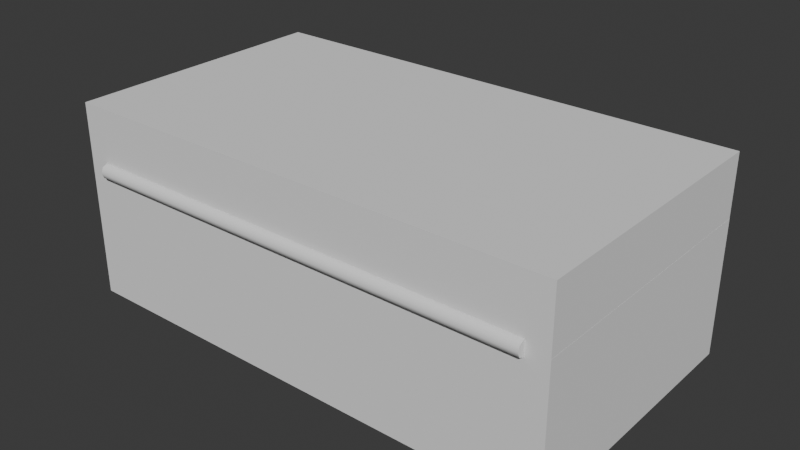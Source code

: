 # Source: Hotel-Espir_Suitcase.blend  (saved by Blender 4.2.66; exported with 4.5.12 LTS)
import bpy
from mathutils import Matrix  # noqa: F401  (used for matrix-valued properties, if any)

bpy.ops.wm.read_factory_settings(use_empty=True)
scene = bpy.context.scene
scene.name = 'Scene'

# ---- collections
col_collection = bpy.data.collections.new('Collection'); scene.collection.children.link(col_collection)

# ---- node groups
ng_smooth_by_angle = bpy.data.node_groups.new('Smooth by Angle', 'GeometryNodeTree')
_s = ng_smooth_by_angle.interface.new_socket(name='Mesh', in_out='OUTPUT', socket_type='NodeSocketGeometry')
_s = ng_smooth_by_angle.interface.new_socket(name='Mesh', in_out='INPUT', socket_type='NodeSocketGeometry')
_s = ng_smooth_by_angle.interface.new_socket(name='Angle', in_out='INPUT', socket_type='NodeSocketFloat')
_s.subtype = 'ANGLE'
_s.default_value = 0.5236
_s.min_value = 0.0
_s.max_value = 3.142
_s.description = 'Maximum face angle for smooth edges'
_s = ng_smooth_by_angle.interface.new_socket(name='Ignore Sharpness', in_out='INPUT', socket_type='NodeSocketBool')
_s.force_non_field = True
ng_smooth_by_angle.description = 'Set the sharpness of mesh edges based on the angle between the neighboring faces'
ng_smooth_by_angle.is_modifier = True
_N = ng_smooth_by_angle.nodes; _L = ng_smooth_by_angle.links
n0 = _N.new('GeometryNodeSetShadeSmooth'); n0.name = 'Set Shade Smooth'; n0.location = (120, -80)
n0.domain = 'EDGE'
n1 = _N.new('GeometryNodeSetShadeSmooth'); n1.name = 'Set Shade Smooth.001'; n1.location = (300, -80)
n2 = _N.new('NodeGroupOutput'); n2.name = 'Group Output'; n2.location = (480, -80)
n3 = _N.new('GeometryNodeInputMeshEdgeAngle'); n3.name = 'Edge Angle'; n3.location = (-440, -240)
n4 = _N.new('NodeGroupInput'); n4.name = 'Group Input'; n4.location = (-80, -80)
n5 = _N.new('GeometryNodeInputEdgeSmooth'); n5.name = 'Is Edge Smooth'; n5.location = (-260, -120)
n6 = _N.new('GeometryNodeInputShadeSmooth'); n6.name = 'Is Shade Smooth'; n6.location = (-440, -397)
n7 = _N.new('FunctionNodeCompare'); n7.name = 'Compare'; n7.location = (-260, -260)
n7.operation = 'LESS_EQUAL'
n7.inputs[6].default_value = (0.0, 0.0, 0.0, 0.0)
n7.inputs[7].default_value = (0.0, 0.0, 0.0, 0.0)
n8 = _N.new('FunctionNodeBooleanMath'); n8.name = 'Boolean Math.001'; n8.location = (-80, -260)
n9 = _N.new('NodeGroupInput'); n9.name = 'Group Input.001'; n9.location = (-440, -329)
n10 = _N.new('NodeGroupInput'); n10.name = 'Group Input.002'; n10.location = (-259, -189)
n11 = _N.new('FunctionNodeBooleanMath'); n11.name = 'Boolean Math'; n11.location = (-80, -149)
n11.operation = 'OR'
n12 = _N.new('FunctionNodeBooleanMath'); n12.name = 'Boolean Math.002'; n12.location = (-260, -380)
n12.operation = 'OR'
n13 = _N.new('NodeGroupInput'); n13.name = 'Group Input.003'; n13.location = (-440, -460)
_L.new(n3.outputs[0], n7.inputs[0])
_L.new(n1.outputs[0], n2.inputs[0])
_L.new(n9.outputs[1], n7.inputs[1])
_L.new(n7.outputs[0], n8.inputs[0])
_L.new(n4.outputs[0], n0.inputs[0])
_L.new(n0.outputs[0], n1.inputs[0])
_L.new(n8.outputs[0], n0.inputs[2])
_L.new(n10.outputs[2], n11.inputs[1])
_L.new(n5.outputs[0], n11.inputs[0])
_L.new(n11.outputs[0], n0.inputs[1])
_L.new(n13.outputs[2], n12.inputs[1])
_L.new(n6.outputs[0], n12.inputs[0])
_L.new(n12.outputs[0], n8.inputs[1])
n2.is_active_output = True

# ---- world
world_world = bpy.data.worlds.new('World'); scene.world = world_world
world_world.use_nodes = True; world_world.node_tree.nodes.clear()
_N = world_world.node_tree.nodes; _L = world_world.node_tree.links
n0 = _N.new('ShaderNodeOutputWorld'); n0.name = 'World Output'; n0.location = (300, 300)
n1 = _N.new('ShaderNodeBackground'); n1.name = 'Background'; n1.location = (10, 300)
n1.inputs[0].default_value = (0.05088, 0.05088, 0.05088, 1.0)
_L.new(n1.outputs[0], n0.inputs[0])
n0.is_active_output = True
world_world.color = (0.05088, 0.05088, 0.05088)
world_world.sun_shadow_jitter_overblur = 0.0

# ---- meshes
me_cube_001 = bpy.data.meshes.new('Cube.001')
me_cube_001.from_pydata([(-0.3287, -0.1789, 2.914e-08), (-0.3287, 0.1789, -2.914e-08), (0.3287, -0.1789, 2.914e-08), (0.3287, 0.1789, -2.914e-08), (-0.3, -0.15, 0.02887), (-0.3, 0.15, 0.02887), (0.3, -0.15, 0.02887), (0.3, 0.15, 0.02887), (-0.3287, -0.1789, 0.1772), (-0.3287, 0.1789, 0.1772), (0.3287, 0.1789, 0.1772), (0.3287, -0.1789, 0.1772), (-0.3, -0.15, 0.1779), (-0.3, 0.15, 0.1779), (0.3, 0.15, 0.1779), (0.3, -0.15, 0.1779), (0.0381, 0.1779, 0.1135), (0.0381, 0.1779, 0.1643), (-0.0381, 0.1779, 0.1135), (-0.0381, 0.1779, 0.1643), (-0.0381, 0.1999, 0.1135), (0.0381, 0.1999, 0.1135), (0.0381, 0.1849, 0.1643), (-0.0381, 0.1849, 0.1643), (-0.3, -0.1689, 0.1772), (0.3, -0.1689, 0.1772), (-0.3, -0.1718, 0.1702), (0.3, -0.1718, 0.1702), (-0.3, -0.1789, 0.1672), (0.3, -0.1789, 0.1672), (-0.3, -0.1859, 0.1702), (0.3, -0.1859, 0.1702), (-0.3, -0.1889, 0.1772), (0.3, -0.1889, 0.1772), (-0.3, -0.1859, 0.1843), (0.3, -0.1859, 0.1843), (-0.3, -0.1789, 0.1872), (0.3, -0.1789, 0.1872), (-0.3, -0.1718, 0.1843), (0.3, -0.1718, 0.1843)], [], [(1, 3, 2, 0), (5, 4, 6, 7), (2, 11, 8, 0), (3, 10, 11, 2), (1, 9, 10, 3), (0, 8, 9, 1), (6, 4, 12, 15), (7, 6, 15, 14), (5, 7, 14, 13), (4, 5, 13, 12), (12, 13, 9, 8), (13, 14, 10, 9), (14, 15, 11, 10), (15, 12, 8, 11), (21, 20, 23, 22), (17, 22, 23, 19), (18, 20, 21, 16), (19, 23, 20, 18), (16, 21, 22, 17), (24, 25, 27, 26), (26, 27, 29, 28), (28, 29, 31, 30), (30, 31, 33, 32), (32, 33, 35, 34), (34, 35, 37, 36), (27, 25, 39, 37, 35, 33, 31, 29), (36, 37, 39, 38), (38, 39, 25, 24), (24, 26, 28, 30, 32, 34, 36, 38), (17, 19, 18, 16)])
me_cube_001.polygons.foreach_set('use_smooth', [True] * 30)
_uv = me_cube_001.uv_layers.new(name='UVMap')
_uv.uv.foreach_set('vector', [0.125, 0.5, 0.375, 0.5, 0.375, 0.75, 0.125, 0.75, 0.125, 0.5, 0.125, 0.75, 0.375, 0.75, 0.375, 0.5, 0.375, 0.75, 0.5688, 0.75, 0.5688, 1.0, 0.375, 1.0, 0.375, 0.5, 0.5688, 0.5, 0.5688, 0.75, 0.375, 0.75, 0.375, 0.25, 0.5688, 0.25, 0.5688, 0.5, 0.375, 0.5, 0.375, 0.0, 0.5688, 0.0, 0.5688, 0.25, 0.375, 0.25, 0.375, 0.75, 0.375, 1.0, 0.5825, 1.0, 0.5825, 0.75, 0.375, 0.5, 0.375, 0.75, 0.5825, 0.75, 0.5825, 0.5, 0.375, 0.25, 0.375, 0.5, 0.5825, 0.5, 0.5825, 0.25, 0.375, 0.0, 0.375, 0.25, 0.5825, 0.25, 0.5825, 0.0, 0.5825, 0.0, 0.5825, 0.25, 0.5688, 0.25, 0.5688, 0.0, 0.5825, 0.25, 0.5825, 0.5, 0.5688, 0.5, 0.5688, 0.25, 0.5825, 0.5, 0.5825, 0.75, 0.5688, 0.75, 0.5688, 0.5, 0.5825, 0.75, 0.5825, 1.0, 0.5688, 1.0, 0.5688, 0.75, 0.0, 0.0, 0.0, 1.0, 1.0, 1.0, 1.0, 0.0, 1.0, 0.0, 1.0, 0.0, 1.0, 1.0, 1.0, 1.0, 0.0, 1.0, 0.0, 1.0, 0.0, 0.0, 0.0, 0.0, 1.0, 1.0, 1.0, 1.0, 0.0, 1.0, 0.0, 1.0, 0.0, 0.0, 0.0, 0.0, 1.0, 0.0, 1.0, 0.0, 1.0, 0.5, 1.0, 1.0, 0.875, 1.0, 0.875, 0.5, 0.875, 0.5, 0.875, 1.0, 0.75, 1.0, 0.75, 0.5, 0.75, 0.5, 0.75, 1.0, 0.625, 1.0, 0.625, 0.5, 0.625, 0.5, 0.625, 1.0, 0.5, 1.0, 0.5, 0.5, 0.5, 0.5, 0.5, 1.0, 0.375, 1.0, 0.375, 0.5, 0.375, 0.5, 0.375, 1.0, 0.25, 1.0, 0.25, 0.5, 0.4197, 0.4197, 0.25, 0.49, 0.08029, 0.4197, 0.01, 0.25, 0.08029, 0.08029, 0.25, 0.01, 0.4197, 0.08029, 0.49, 0.25, 0.25, 0.5, 0.25, 1.0, 0.125, 1.0, 0.125, 0.5, 0.125, 0.5, 0.125, 1.0, 0.0, 1.0, 0.0, 0.5, 0.75, 0.49, 0.9197, 0.4197, 0.99, 0.25, 0.9197, 0.08029, 0.75, 0.01, 0.5803, 0.08029, 0.51, 0.25, 0.5803, 0.4197, 1.0, 0.0, 1.0, 1.0, 0.0, 1.0, 0.0, 0.0])
me_cube_001.update()
me_cube_001.normals_split_custom_set([tuple(v) for v in zip(*[iter([-0.5774, 0.5774, -0.5774, 0.5774, 0.5774, -0.5774, 0.5774, -0.5774, -0.5774, -0.5774, -0.5774, -0.5774, 0.5774, -0.5774, 0.5774, 0.5774, 0.5774, 0.5774, -0.5774, 0.5774, 0.5774, -0.5774, -0.5774, 0.5774, 0.5774, -0.5774, -0.5774, 0.5794, -0.5794, 0.5732, -0.5794, -0.5794, 0.5732, -0.5774, -0.5774, -0.5774, 0.5774, 0.5774, -0.5774, 0.5794, 0.5794, 0.5732, 0.5794, -0.5794, 0.5732, 0.5774, -0.5774, -0.5774, -0.5774, 0.5774, -0.5774, -0.5794, 0.5794, 0.5732, 0.5794, 0.5794, 0.5732, 0.5774, 0.5774, -0.5774, -0.5774, -0.5774, -0.5774, -0.5794, -0.5794, 0.5732, -0.5794, 0.5794, 0.5732, -0.5774, 0.5774, -0.5774, -0.5774, 0.5774, 0.5774, 0.5774, 0.5774, 0.5774, 0.2935, 0.2936, 0.9098, -0.2935, 0.2936, 0.9098, -0.5774, -0.5774, 0.5774, -0.5774, 0.5774, 0.5774, -0.2935, 0.2936, 0.9098, -0.2935, -0.2936, 0.9098, 0.5774, -0.5774, 0.5774, -0.5774, -0.5774, 0.5774, -0.2935, -0.2936, 0.9098, 0.2935, -0.2936, 0.9098, 0.5774, 0.5774, 0.5774, 0.5774, -0.5774, 0.5774, 0.2935, -0.2936, 0.9098, 0.2935, 0.2936, 0.9098, 0.2935, 0.2936, 0.9098, 0.2935, -0.2936, 0.9098, -0.5794, 0.5794, 0.5732, -0.5794, -0.5794, 0.5732, 0.2935, -0.2936, 0.9098, -0.2935, -0.2936, 0.9098, 0.5794, 0.5794, 0.5732, -0.5794, 0.5794, 0.5732, -0.2935, -0.2936, 0.9098, -0.2935, 0.2936, 0.9098, 0.5794, -0.5794, 0.5732, 0.5794, 0.5794, 0.5732, -0.2935, 0.2936, 0.9098, 0.2935, 0.2936, 0.9098, -0.5794, -0.5794, 0.5732, 0.5794, -0.5794, 0.5732, 0.5637, 0.6616, -0.4945, -0.5637, 0.6616, -0.4945, -0.594, 0.4816, 0.6444, 0.594, 0.4816, 0.6444, 0.5774, -0.5774, 0.5774, 0.594, 0.4816, 0.6444, -0.594, 0.4816, 0.6444, -0.5774, -0.5774, 0.5774, -0.5774, -0.5774, -0.5774, -0.5637, 0.6616, -0.4945, 0.5637, 0.6616, -0.4945, 0.5774, -0.5774, -0.5774, -0.5774, -0.5774, 0.5774, -0.594, 0.4816, 0.6444, -0.5637, 0.6616, -0.4945, -0.5774, -0.5774, -0.5774, 0.5774, -0.5774, -0.5774, 0.5637, 0.6616, -0.4945, 0.594, 0.4816, 0.6444, 0.5774, -0.5774, 0.5774, -0.6303, 0.7764, -2.71e-07, 0.6303, 0.7764, -2.71e-07, 0.6303, 0.549, -0.549, -0.6303, 0.549, -0.549, -0.6303, 0.549, -0.549, 0.6303, 0.549, -0.549, 0.6303, -1.276e-07, -0.7764, -0.6303, 2.637e-07, -0.7764, -0.6303, 2.637e-07, -0.7764, 0.6303, -1.276e-07, -0.7764, 0.6303, -0.549, -0.549, -0.6303, -0.549, -0.549, -0.6303, -0.549, -0.549, 0.6303, -0.549, -0.549, 0.6303, -0.7764, -2.87e-07, -0.6303, -0.7764, -2.87e-07, -0.6303, -0.7764, -2.87e-07, 0.6303, -0.7764, -2.87e-07, 0.6303, -0.549, 0.549, -0.6303, -0.549, 0.549, -0.6303, -0.549, 0.549, 0.6303, -0.549, 0.549, 0.6303, -1.276e-07, 0.7764, -0.6303, 2.637e-07, 0.7764, 0.6303, 0.549, -0.549, 0.6303, 0.7764, -2.71e-07, 0.6303, 0.549, 0.549, 0.6303, -1.276e-07, 0.7764, 0.6303, -0.549, 0.549, 0.6303, -0.7764, -2.87e-07, 0.6303, -0.549, -0.549, 0.6303, -1.276e-07, -0.7764, -0.6303, 2.637e-07, 0.7764, 0.6303, -1.276e-07, 0.7764, 0.6303, 0.549, 0.549, -0.6303, 0.549, 0.549, -0.6303, 0.549, 0.549, 0.6303, 0.549, 0.549, 0.6303, 0.7764, -2.71e-07, -0.6303, 0.7764, -2.71e-07, -0.6303, 0.7764, -2.71e-07, -0.6303, 0.549, -0.549, -0.6303, 2.637e-07, -0.7764, -0.6303, -0.549, -0.549, -0.6303, -0.7764, -2.87e-07, -0.6303, -0.549, 0.549, -0.6303, 2.637e-07, 0.7764, -0.6303, 0.549, 0.549, 0.5774, -0.5774, 0.5774, -0.5774, -0.5774, 0.5774, -0.5774, -0.5774, -0.5774, 0.5774, -0.5774, -0.5774])] * 3)])
me_cube_002 = bpy.data.meshes.new('Cube.002')
me_cube_002.from_pydata([(-0.3286, 0.0, 0.08049), (-0.3286, 0.3577, 0.08049), (0.3286, 0.0, 0.08049), (0.3286, 0.3577, 0.08049), (-0.3, 0.02887, 0.05162), (-0.3, 0.3289, 0.05162), (0.3, 0.02887, 0.05162), (0.3, 0.3289, 0.05162), (-0.3286, 0.0, 1.907e-08), (-0.3286, 0.3577, 1.907e-08), (0.3286, 0.3577, 1.907e-08), (0.3286, 0.0, 1.907e-08), (-0.3, 0.02887, 0.0006229), (-0.3, 0.3289, 0.0006229), (0.3, 0.3289, 0.0006229), (0.3, 0.02887, 0.0006229), (-0.2427, 0.358, -0.01743), (-0.2173, 0.358, -0.01743), (-0.2427, 0.358, 0.02067), (-0.2173, 0.358, 0.02067), (-0.2427, 0.369, 0.02067), (-0.2427, 0.369, -0.01743), (-0.2173, 0.369, -0.01743), (-0.2173, 0.369, 0.02067), (0.2173, 0.358, -0.01743), (0.2427, 0.358, -0.01743), (0.2173, 0.358, 0.02067), (0.2427, 0.358, 0.02067), (0.2173, 0.369, 0.02067), (0.2173, 0.369, -0.01743), (0.2427, 0.369, -0.01743), (0.2427, 0.369, 0.02067)], [], [(8, 0, 1, 9), (9, 1, 3, 10), (10, 3, 2, 11), (11, 2, 0, 8), (3, 1, 0, 2), (12, 13, 5, 4), (13, 14, 7, 5), (14, 15, 6, 7), (15, 12, 4, 6), (7, 6, 4, 5), (15, 14, 10, 11), (14, 13, 9, 10), (13, 12, 8, 9), (12, 15, 11, 8), (21, 20, 23, 22), (17, 22, 23, 19), (18, 20, 21, 16), (19, 23, 20, 18), (16, 21, 22, 17), (29, 28, 31, 30), (25, 30, 31, 27), (26, 28, 29, 24), (27, 31, 28, 26), (24, 29, 30, 25), (25, 27, 26, 24), (17, 19, 18, 16)])
me_cube_002.polygons.foreach_set('use_smooth', [True] * 26)
_uv = me_cube_002.uv_layers.new(name='UVMap')
_uv.uv.foreach_set('vector', [0.5688, 0.0, 0.625, 0.0, 0.625, 0.25, 0.5688, 0.25, 0.5688, 0.25, 0.625, 0.25, 0.625, 0.5, 0.5688, 0.5, 0.5688, 0.5, 0.625, 0.5, 0.625, 0.75, 0.5688, 0.75, 0.5688, 0.75, 0.625, 0.75, 0.625, 1.0, 0.5688, 1.0, 0.625, 0.5, 0.875, 0.5, 0.875, 0.75, 0.625, 0.75, 0.5825, 0.0, 0.5825, 0.25, 0.625, 0.25, 0.625, 0.0, 0.5825, 0.25, 0.5825, 0.5, 0.625, 0.5, 0.625, 0.25, 0.5825, 0.5, 0.5825, 0.75, 0.625, 0.75, 0.625, 0.5, 0.5825, 0.75, 0.5825, 1.0, 0.625, 1.0, 0.625, 0.75, 0.625, 0.5, 0.625, 0.75, 0.875, 0.75, 0.875, 0.5, 0.5825, 0.75, 0.5825, 0.5, 0.5688, 0.5, 0.5688, 0.75, 0.5825, 0.5, 0.5825, 0.25, 0.5688, 0.25, 0.5688, 0.5, 0.5825, 0.25, 0.5825, 0.0, 0.5688, 0.0, 0.5688, 0.25, 0.5825, 1.0, 0.5825, 0.75, 0.5688, 0.75, 0.5688, 1.0, 0.0, 0.0, 0.0, 1.0, 1.0, 1.0, 1.0, 0.0, 1.0, 0.0, 1.0, 0.0, 1.0, 1.0, 1.0, 1.0, 0.0, 1.0, 0.0, 1.0, 0.0, 0.0, 0.0, 0.0, 1.0, 1.0, 1.0, 1.0, 0.0, 1.0, 0.0, 1.0, 0.0, 0.0, 0.0, 0.0, 1.0, 0.0, 1.0, 0.0, 0.0, 0.0, 0.0, 1.0, 1.0, 1.0, 1.0, 0.0, 1.0, 0.0, 1.0, 0.0, 1.0, 1.0, 1.0, 1.0, 0.0, 1.0, 0.0, 1.0, 0.0, 0.0, 0.0, 0.0, 1.0, 1.0, 1.0, 1.0, 0.0, 1.0, 0.0, 1.0, 0.0, 0.0, 0.0, 0.0, 1.0, 0.0, 1.0, 0.0, 1.0, 0.0, 1.0, 1.0, 0.0, 1.0, 0.0, 0.0, 1.0, 0.0, 1.0, 1.0, 0.0, 1.0, 0.0, 0.0])
me_cube_002.update()
me_cube_002.normals_split_custom_set([tuple(v) for v in zip(*[iter([-0.5753, -0.5752, -0.5815, -0.5774, -0.5774, 0.5774, -0.5774, 0.5774, 0.5774, -0.5753, 0.5752, -0.5815, -0.5753, 0.5752, -0.5815, -0.5774, 0.5774, 0.5774, 0.5774, 0.5774, 0.5774, 0.5753, 0.5752, -0.5815, 0.5753, 0.5752, -0.5815, 0.5774, 0.5774, 0.5774, 0.5774, -0.5774, 0.5774, 0.5753, -0.5752, -0.5815, 0.5753, -0.5752, -0.5815, 0.5774, -0.5774, 0.5774, -0.5774, -0.5774, 0.5774, -0.5753, -0.5752, -0.5815, 0.5774, 0.5774, 0.5774, -0.5774, 0.5774, 0.5774, -0.5774, -0.5774, 0.5774, 0.5774, -0.5774, 0.5774, 0.3096, 0.3095, -0.8991, 0.3096, -0.3095, -0.8991, 0.5774, -0.5774, -0.5774, 0.5774, 0.5774, -0.5774, 0.3096, -0.3095, -0.8991, -0.3096, -0.3095, -0.8991, -0.5774, -0.5774, -0.5774, 0.5774, -0.5774, -0.5774, -0.3096, -0.3095, -0.8991, -0.3096, 0.3095, -0.8991, -0.5774, 0.5774, -0.5774, -0.5774, -0.5774, -0.5774, -0.3096, 0.3095, -0.8991, 0.3096, 0.3095, -0.8991, 0.5774, 0.5774, -0.5774, -0.5774, 0.5774, -0.5774, -0.5774, -0.5774, -0.5774, -0.5774, 0.5774, -0.5774, 0.5774, 0.5774, -0.5774, 0.5774, -0.5774, -0.5774, -0.3096, 0.3095, -0.8991, -0.3096, -0.3095, -0.8991, 0.5753, 0.5752, -0.5815, 0.5753, -0.5752, -0.5815, -0.3096, -0.3095, -0.8991, 0.3096, -0.3095, -0.8991, -0.5753, 0.5752, -0.5815, 0.5753, 0.5752, -0.5815, 0.3096, -0.3095, -0.8991, 0.3096, 0.3095, -0.8991, -0.5753, -0.5752, -0.5815, -0.5753, 0.5752, -0.5815, 0.3096, 0.3095, -0.8991, -0.3096, 0.3095, -0.8991, 0.5753, -0.5752, -0.5815, -0.5753, -0.5752, -0.5815, -0.5774, 0.5774, -0.5774, -0.5774, 0.5774, 0.5774, 0.5774, 0.5774, 0.5774, 0.5774, 0.5774, -0.5774, 0.5774, -0.5774, -0.5774, 0.5774, 0.5774, -0.5774, 0.5774, 0.5774, 0.5774, 0.5774, -0.5774, 0.5774, -0.5774, -0.5774, 0.5774, -0.5774, 0.5774, 0.5774, -0.5774, 0.5774, -0.5774, -0.5774, -0.5774, -0.5774, 0.5774, -0.5774, 0.5774, 0.5774, 0.5774, 0.5774, -0.5774, 0.5774, 0.5774, -0.5774, -0.5774, 0.5774, -0.5774, -0.5774, -0.5774, -0.5774, 0.5774, -0.5774, 0.5774, 0.5774, -0.5774, 0.5774, -0.5774, -0.5774, -0.5774, 0.5774, -0.5774, -0.5774, 0.5774, 0.5774, 0.5774, 0.5774, 0.5774, 0.5774, 0.5774, -0.5774, 0.5774, -0.5774, -0.5774, 0.5774, 0.5774, -0.5774, 0.5774, 0.5774, 0.5774, 0.5774, -0.5774, 0.5774, -0.5774, -0.5774, 0.5774, -0.5774, 0.5774, 0.5774, -0.5774, 0.5774, -0.5774, -0.5774, -0.5774, -0.5774, 0.5774, -0.5774, 0.5774, 0.5774, 0.5774, 0.5774, -0.5774, 0.5774, 0.5774, -0.5774, -0.5774, 0.5774, -0.5774, -0.5774, -0.5774, -0.5774, 0.5774, -0.5774, 0.5774, 0.5774, -0.5774, 0.5774, -0.5774, -0.5774, 0.5774, -0.5774, -0.5774, 0.5774, -0.5774, 0.5774, -0.5774, -0.5774, 0.5774, -0.5774, -0.5774, -0.5774, 0.5774, -0.5774, -0.5774, 0.5774, -0.5774, 0.5774, -0.5774, -0.5774, 0.5774, -0.5774, -0.5774, -0.5774])] * 3)])
me_cylinder_003 = bpy.data.meshes.new('Cylinder.003')
me_cylinder_003.from_pydata([(-0.08489, 0.0127, -0.01212), (-0.08489, 0.0127, -0.04784), (-0.09387, 0.00898, -0.01212), (-0.09387, 0.00898, -0.04784), (-0.09759, 2.98e-08, -0.01212), (-0.09759, 2.98e-08, -0.04784), (-0.09387, -0.00898, -0.01212), (-0.09387, -0.00898, -0.04784), (-0.08489, -0.0127, -0.01212), (-0.08489, -0.0127, -0.04784), (-0.07591, -0.00898, -0.01212), (-0.07591, -0.00898, -0.04784), (-0.07219, 2.98e-08, -0.01212), (-0.07219, 2.98e-08, -0.04784), (-0.07591, 0.00898, -0.01212), (-0.07591, 0.00898, -0.04784), (-0.06489, 0.0127, -0.06821), (0.06511, 0.0127, -0.06821), (-0.06489, 0.00898, -0.07719), (0.06511, 0.00898, -0.07719), (-0.06489, 2.98e-08, -0.08091), (0.06511, 2.98e-08, -0.08091), (-0.06489, -0.00898, -0.07719), (0.06511, -0.00898, -0.07719), (-0.06489, -0.0127, -0.06821), (0.06511, -0.0127, -0.06821), (-0.06489, -0.00898, -0.05923), (0.06511, -0.00898, -0.05923), (-0.06489, 2.98e-08, -0.05551), (0.06511, 2.98e-08, -0.05551), (-0.06489, 0.00898, -0.05923), (0.06511, 0.00898, -0.05923), (0.08511, 0.0127, -0.01212), (0.08511, 0.0127, -0.04784), (0.07613, 0.00898, -0.01212), (0.07613, 0.00898, -0.04784), (0.07241, 2.98e-08, -0.01212), (0.07241, 2.98e-08, -0.04784), (0.07613, -0.00898, -0.01212), (0.07613, -0.00898, -0.04784), (0.08511, -0.0127, -0.01212), (0.08511, -0.0127, -0.04784), (0.09409, -0.00898, -0.01212), (0.09409, -0.00898, -0.04784), (0.09781, 2.98e-08, -0.01212), (0.09781, 2.98e-08, -0.04784), (0.09409, 0.00898, -0.01212), (0.09409, 0.00898, -0.04784), (-0.07739, 0.0127, -0.06152), (-0.0729, 0.00898, -0.05604), (-0.07104, 2.98e-08, -0.05277), (-0.0729, -0.00898, -0.05604), (-0.07739, -0.0127, -0.06152), (-0.08188, -0.00898, -0.067), (-0.08374, 2.98e-08, -0.06927), (-0.08188, 0.00898, -0.067), (0.07761, 0.0127, -0.06152), (0.07312, 0.00898, -0.05604), (0.07126, 2.98e-08, -0.05277), (0.07312, -0.00898, -0.05604), (0.07761, -0.0127, -0.06152), (0.0821, -0.00898, -0.067), (0.08396, 2.98e-08, -0.06927), (0.0821, 0.00898, -0.067), (0.07221, -0.0127, -0.0127), (0.07221, -0.0127, 0.0127), (0.07221, 0.0127, -0.0127), (0.07221, 0.0127, 0.0127), (0.09761, -0.0127, -0.0127), (0.09761, -0.0127, 0.0127), (0.09761, 0.0127, -0.0127), (0.09761, 0.0127, 0.0127), (-0.09761, -0.0127, -0.0127), (-0.09761, -0.0127, 0.0127), (-0.09761, 0.0127, -0.0127), (-0.09761, 0.0127, 0.0127), (-0.07221, -0.0127, -0.0127), (-0.07221, -0.0127, 0.0127), (-0.07221, 0.0127, -0.0127), (-0.07221, 0.0127, 0.0127)], [], [(0, 1, 3, 2), (2, 3, 5, 4), (4, 5, 7, 6), (6, 7, 9, 8), (8, 9, 11, 10), (10, 11, 13, 12), (20, 22, 53, 54), (12, 13, 15, 14), (14, 15, 1, 0), (0, 2, 4, 6, 8, 10, 12, 14), (16, 17, 19, 18), (18, 19, 21, 20), (20, 21, 23, 22), (22, 23, 25, 24), (24, 25, 27, 26), (26, 27, 29, 28), (45, 43, 61, 62), (28, 29, 31, 30), (30, 31, 17, 16), (18, 20, 54, 55), (32, 33, 35, 34), (34, 35, 37, 36), (36, 37, 39, 38), (38, 39, 41, 40), (40, 41, 43, 42), (42, 43, 45, 44), (47, 45, 62, 63), (44, 45, 47, 46), (46, 47, 33, 32), (22, 24, 52, 53), (24, 26, 51, 52), (26, 28, 50, 51), (28, 30, 49, 50), (30, 16, 48, 49), (16, 18, 55, 48), (49, 48, 1, 15), (50, 49, 15, 13), (51, 50, 13, 11), (52, 51, 11, 9), (53, 52, 9, 7), (54, 53, 7, 5), (55, 54, 5, 3), (48, 55, 3, 1), (43, 41, 60, 61), (41, 39, 59, 60), (39, 37, 58, 59), (37, 35, 57, 58), (35, 33, 56, 57), (33, 47, 63, 56), (57, 56, 17, 31), (58, 57, 31, 29), (59, 58, 29, 27), (60, 59, 27, 25), (61, 60, 25, 23), (62, 61, 23, 21), (63, 62, 21, 19), (56, 63, 19, 17), (40, 42, 44, 46, 32, 34, 36, 38), (64, 65, 67, 66), (66, 67, 71, 70), (70, 71, 69, 68), (68, 69, 65, 64), (66, 70, 68, 64), (71, 67, 65, 69), (72, 73, 75, 74), (74, 75, 79, 78), (78, 79, 77, 76), (76, 77, 73, 72), (74, 78, 76, 72), (79, 75, 73, 77)])
me_cylinder_003.polygons.foreach_set('use_smooth', [True] * 70)
_uv = me_cylinder_003.uv_layers.new(name='UVMap')
_uv.uv.foreach_set('vector', [1.0, 0.5, 1.0, 1.0, 0.875, 1.0, 0.875, 0.5, 0.875, 0.5, 0.875, 1.0, 0.75, 1.0, 0.75, 0.5, 0.75, 0.5, 0.75, 1.0, 0.625, 1.0, 0.625, 0.5, 0.625, 0.5, 0.625, 1.0, 0.5, 1.0, 0.5, 0.5, 0.5, 0.5, 0.5, 1.0, 0.375, 1.0, 0.375, 0.5, 0.375, 0.5, 0.375, 1.0, 0.25, 1.0, 0.25, 0.5, 0.75, 0.5, 0.625, 0.5, 0.625, 0.75, 0.75, 0.75, 0.25, 0.5, 0.25, 1.0, 0.125, 1.0, 0.125, 0.5, 0.125, 0.5, 0.125, 1.0, 0.0, 1.0, 0.0, 0.5, 0.75, 0.49, 0.9197, 0.4197, 0.99, 0.25, 0.9197, 0.08029, 0.75, 0.01, 0.5803, 0.08029, 0.51, 0.25, 0.5803, 0.4197, 1.0, 0.5, 1.0, 1.0, 0.875, 1.0, 0.875, 0.5, 0.875, 0.5, 0.875, 1.0, 0.75, 1.0, 0.75, 0.5, 0.75, 0.5, 0.75, 1.0, 0.625, 1.0, 0.625, 0.5, 0.625, 0.5, 0.625, 1.0, 0.5, 1.0, 0.5, 0.5, 0.5, 0.5, 0.5, 1.0, 0.375, 1.0, 0.375, 0.5, 0.375, 0.5, 0.375, 1.0, 0.25, 1.0, 0.25, 0.5, 0.25, 1.0, 0.375, 1.0, 0.5, 1.0, 0.5, 1.0, 0.25, 0.5, 0.25, 1.0, 0.125, 1.0, 0.125, 0.5, 0.125, 0.5, 0.125, 1.0, 0.0, 1.0, 0.0, 0.5, 0.875, 0.5, 0.75, 0.5, 0.75, 0.75, 0.875, 0.75, 1.0, 0.5, 1.0, 1.0, 0.875, 1.0, 0.875, 0.5, 0.875, 0.5, 0.875, 1.0, 0.75, 1.0, 0.75, 0.5, 0.75, 0.5, 0.75, 1.0, 0.625, 1.0, 0.625, 0.5, 0.625, 0.5, 0.625, 1.0, 0.5, 1.0, 0.5, 0.5, 0.5, 0.5, 0.5, 1.0, 0.375, 1.0, 0.375, 0.5, 0.375, 0.5, 0.375, 1.0, 0.25, 1.0, 0.25, 0.5, 0.125, 1.0, 0.25, 1.0, 0.5, 1.0, 0.5, 1.0, 0.25, 0.5, 0.25, 1.0, 0.125, 1.0, 0.125, 0.5, 0.125, 0.5, 0.125, 1.0, 0.0, 1.0, 0.0, 0.5, 0.625, 0.5, 0.5, 0.5, 0.5, 0.75, 0.625, 0.75, 0.5, 0.5, 0.375, 0.5, 0.375, 0.75, 0.5, 0.75, 0.375, 0.5, 0.25, 0.5, 0.25, 0.75, 0.375, 0.75, 0.25, 0.5, 0.125, 0.5, 0.125, 0.75, 0.25, 0.75, 0.125, 0.5, 0.0, 0.5, 0.0, 0.75, 0.125, 0.75, 1.0, 0.5, 0.875, 0.5, 0.875, 0.75, 1.0, 0.75, 0.125, 0.75, 0.0, 0.75, 0.0, 1.0, 0.125, 1.0, 0.25, 0.75, 0.125, 0.75, 0.125, 1.0, 0.25, 1.0, 0.375, 0.75, 0.25, 0.75, 0.25, 1.0, 0.375, 1.0, 0.5, 0.75, 0.375, 0.75, 0.375, 1.0, 0.5, 1.0, 0.625, 0.75, 0.5, 0.75, 0.5, 1.0, 0.625, 1.0, 0.75, 0.75, 0.625, 0.75, 0.625, 1.0, 0.75, 1.0, 0.875, 0.75, 0.75, 0.75, 0.75, 1.0, 0.875, 1.0, 1.0, 0.75, 0.875, 0.75, 0.875, 1.0, 1.0, 1.0, 0.375, 1.0, 0.5, 1.0, 0.5, 1.0, 0.5, 1.0, 0.5, 1.0, 0.625, 1.0, 0.5, 1.0, 0.5, 1.0, 0.625, 1.0, 0.75, 1.0, 0.5, 1.0, 0.5, 1.0, 0.75, 1.0, 0.875, 1.0, 0.5, 1.0, 0.5, 1.0, 0.875, 1.0, 1.0, 1.0, 0.5, 1.0, 0.5, 1.0, 0.0, 1.0, 0.125, 1.0, 0.5, 1.0, 0.5, 1.0, 0.5, 1.0, 0.5, 1.0, 0.0, 1.0, 0.125, 1.0, 0.5, 1.0, 0.5, 1.0, 0.125, 1.0, 0.25, 1.0, 0.5, 1.0, 0.5, 1.0, 0.25, 1.0, 0.375, 1.0, 0.5, 1.0, 0.5, 1.0, 0.375, 1.0, 0.5, 1.0, 0.5, 1.0, 0.5, 1.0, 0.5, 1.0, 0.625, 1.0, 0.5, 1.0, 0.5, 1.0, 0.625, 1.0, 0.75, 1.0, 0.5, 1.0, 0.5, 1.0, 0.75, 1.0, 0.875, 1.0, 0.5, 1.0, 0.5, 1.0, 0.875, 1.0, 1.0, 1.0, 0.0, 0.0, 0.0, 0.0, 0.0, 0.0, 0.0, 0.0, 0.0, 0.0, 0.0, 0.0, 0.0, 0.0, 0.0, 0.0, 0.375, 0.0, 0.625, 0.0, 0.625, 0.25, 0.375, 0.25, 0.375, 0.25, 0.625, 0.25, 0.625, 0.5, 0.375, 0.5, 0.375, 0.5, 0.625, 0.5, 0.625, 0.75, 0.375, 0.75, 0.375, 0.75, 0.625, 0.75, 0.625, 1.0, 0.375, 1.0, 0.125, 0.5, 0.375, 0.5, 0.375, 0.75, 0.125, 0.75, 0.625, 0.5, 0.875, 0.5, 0.875, 0.75, 0.625, 0.75, 0.375, 0.0, 0.625, 0.0, 0.625, 0.25, 0.375, 0.25, 0.375, 0.25, 0.625, 0.25, 0.625, 0.5, 0.375, 0.5, 0.375, 0.5, 0.625, 0.5, 0.625, 0.75, 0.375, 0.75, 0.375, 0.75, 0.625, 0.75, 0.625, 1.0, 0.375, 1.0, 0.125, 0.5, 0.375, 0.5, 0.375, 0.75, 0.125, 0.75, 0.625, 0.5, 0.875, 0.5, 0.875, 0.75, 0.625, 0.75])
me_cylinder_003.update()
me_cylinder_003.normals_split_custom_set([tuple(v) for v in zip(*[iter([4.783e-08, 0.7764, 0.6303, -0.06055, 0.9972, -0.04498, -0.7219, 0.6581, -0.2139, -0.549, 0.549, 0.6303, -0.549, 0.549, 0.6303, -0.7219, 0.6581, -0.2139, -0.9647, -1.018e-07, -0.2635, -0.7764, -1.929e-07, 0.6303, -0.7764, -1.929e-07, 0.6303, -0.9647, -1.018e-07, -0.2635, -0.7219, -0.6581, -0.2139, -0.549, -0.549, 0.6303, -0.549, -0.549, 0.6303, -0.7219, -0.6581, -0.2139, -0.06055, -0.9972, -0.04498, 2.323e-08, -0.7764, 0.6303, 2.323e-08, -0.7764, 0.6303, -0.06055, -0.9972, -0.04498, 0.6934, -0.7084, 0.1317, 0.549, -0.549, 0.6303, 0.549, -0.549, 0.6303, 0.6934, -0.7084, 0.1317, 0.9874, -7.001e-08, 0.1584, 0.7764, 9.408e-08, 0.6303, -0.2548, -1.802e-07, -0.967, -0.2054, -0.6616, -0.7212, -0.5414, -0.6339, -0.5522, -0.6973, -3.757e-08, -0.7168, 0.7764, 9.408e-08, 0.6303, 0.9874, -7.001e-08, 0.1584, 0.6934, 0.7084, 0.1317, 0.549, 0.549, 0.6303, 0.549, 0.549, 0.6303, 0.6934, 0.7084, 0.1317, -0.06055, 0.9972, -0.04498, 4.783e-08, 0.7764, 0.6303, 4.783e-08, 0.7764, 0.6303, -0.549, 0.549, 0.6303, -0.7764, -1.929e-07, 0.6303, -0.549, -0.549, 0.6303, 2.323e-08, -0.7764, 0.6303, 0.549, -0.549, 0.6303, 0.7764, 9.408e-08, 0.6303, 0.549, 0.549, 0.6303, -0.0411, 0.9974, -0.05938, 0.0411, 0.9974, -0.05938, 0.2054, 0.6616, -0.7212, -0.2054, 0.6616, -0.7212, -0.2054, 0.6616, -0.7212, 0.2054, 0.6616, -0.7212, 0.2548, -2.028e-07, -0.967, -0.2548, -1.802e-07, -0.967, -0.2548, -1.802e-07, -0.967, 0.2548, -2.028e-07, -0.967, 0.2054, -0.6616, -0.7212, -0.2054, -0.6616, -0.7212, -0.2054, -0.6616, -0.7212, 0.2054, -0.6616, -0.7212, 0.0411, -0.9974, -0.05938, -0.0411, -0.9974, -0.05938, -0.0411, -0.9974, -0.05938, 0.0411, -0.9974, -0.05938, -0.1478, -0.7203, 0.6777, 0.1478, -0.7203, 0.6777, 0.1478, -0.7203, 0.6777, -0.1478, -0.7203, 0.6777, -0.2065, -2.985e-07, 0.9784, 0.2065, -2.288e-07, 0.9784, 0.9647, -9.048e-08, -0.2635, 0.7219, -0.6581, -0.2139, 0.5414, -0.6339, -0.5522, 0.6973, -6.441e-08, -0.7168, 0.2065, -2.288e-07, 0.9784, -0.2065, -2.985e-07, 0.9784, -0.1478, 0.7203, 0.6777, 0.1478, 0.7203, 0.6777, 0.1478, 0.7203, 0.6777, -0.1478, 0.7203, 0.6777, 0.0411, 0.9974, -0.05938, -0.0411, 0.9974, -0.05938, -0.2054, 0.6616, -0.7212, -0.2548, -1.802e-07, -0.967, -0.6973, -3.757e-08, -0.7168, -0.5414, 0.6339, -0.5522, 3.986e-07, 0.7764, 0.6303, 0.06055, 0.9972, -0.04498, -0.6934, 0.7084, 0.1317, -0.549, 0.549, 0.6303, -0.549, 0.549, 0.6303, -0.6934, 0.7084, 0.1317, -0.9874, -1.1e-07, 0.1584, -0.7764, 3.227e-09, 0.6303, -0.7764, 3.227e-09, 0.6303, -0.9874, -1.1e-07, 0.1584, -0.6934, -0.7084, 0.1317, -0.549, -0.549, 0.6303, -0.549, -0.549, 0.6303, -0.6934, -0.7084, 0.1317, 0.06055, -0.9972, -0.04498, 5.542e-07, -0.7764, 0.6303, 5.542e-07, -0.7764, 0.6303, 0.06055, -0.9972, -0.04498, 0.7219, -0.6581, -0.2139, 0.549, -0.549, 0.6303, 0.549, -0.549, 0.6303, 0.7219, -0.6581, -0.2139, 0.9647, -9.048e-08, -0.2635, 0.7764, -1.881e-07, 0.6303, 0.7219, 0.6581, -0.2139, 0.9647, -9.048e-08, -0.2635, 0.6973, -6.441e-08, -0.7168, 0.5414, 0.6339, -0.5522, 0.7764, -1.881e-07, 0.6303, 0.9647, -9.048e-08, -0.2635, 0.7219, 0.6581, -0.2139, 0.549, 0.549, 0.6303, 0.549, 0.549, 0.6303, 0.7219, 0.6581, -0.2139, 0.06055, 0.9972, -0.04498, 3.986e-07, 0.7764, 0.6303, -0.2054, -0.6616, -0.7212, -0.0411, -0.9974, -0.05938, -0.06514, -0.9962, -0.05758, -0.5414, -0.6339, -0.5522, -0.0411, -0.9974, -0.05938, 0.1478, -0.7203, 0.6777, 0.4845, -0.7397, 0.4669, -0.06514, -0.9962, -0.05758, 0.1478, -0.7203, 0.6777, 0.2065, -2.288e-07, 0.9784, 0.7625, -1.819e-07, 0.647, 0.4845, -0.7397, 0.4669, 0.2065, -2.288e-07, 0.9784, 0.1478, 0.7203, 0.6777, 0.4845, 0.7397, 0.4669, 0.7625, -1.819e-07, 0.647, 0.1478, 0.7203, 0.6777, -0.0411, 0.9974, -0.05938, -0.06514, 0.9962, -0.05758, 0.4845, 0.7397, 0.4669, -0.0411, 0.9974, -0.05938, -0.2054, 0.6616, -0.7212, -0.5414, 0.6339, -0.5522, -0.06514, 0.9962, -0.05758, 0.4845, 0.7397, 0.4669, -0.06514, 0.9962, -0.05758, -0.06055, 0.9972, -0.04498, 0.6934, 0.7084, 0.1317, 0.7625, -1.819e-07, 0.647, 0.4845, 0.7397, 0.4669, 0.6934, 0.7084, 0.1317, 0.9874, -7.001e-08, 0.1584, 0.4845, -0.7397, 0.4669, 0.7625, -1.819e-07, 0.647, 0.9874, -7.001e-08, 0.1584, 0.6934, -0.7084, 0.1317, -0.06514, -0.9962, -0.05758, 0.4845, -0.7397, 0.4669, 0.6934, -0.7084, 0.1317, -0.06055, -0.9972, -0.04498, -0.5414, -0.6339, -0.5522, -0.06514, -0.9962, -0.05758, -0.06055, -0.9972, -0.04498, -0.7219, -0.6581, -0.2139, -0.6973, -3.757e-08, -0.7168, -0.5414, -0.6339, -0.5522, -0.7219, -0.6581, -0.2139, -0.9647, -1.018e-07, -0.2635, -0.5414, 0.6339, -0.5522, -0.6973, -3.757e-08, -0.7168, -0.9647, -1.018e-07, -0.2635, -0.7219, 0.6581, -0.2139, -0.06514, 0.9962, -0.05758, -0.5414, 0.6339, -0.5522, -0.7219, 0.6581, -0.2139, -0.06055, 0.9972, -0.04498, 0.7219, -0.6581, -0.2139, 0.06055, -0.9972, -0.04498, 0.06514, -0.9962, -0.05758, 0.5414, -0.6339, -0.5522, 0.06055, -0.9972, -0.04498, -0.6934, -0.7084, 0.1317, -0.4845, -0.7397, 0.4669, 0.06514, -0.9962, -0.05758, -0.6934, -0.7084, 0.1317, -0.9874, -1.1e-07, 0.1584, -0.7625, -3.133e-07, 0.647, -0.4845, -0.7397, 0.4669, -0.9874, -1.1e-07, 0.1584, -0.6934, 0.7084, 0.1317, -0.4845, 0.7397, 0.4669, -0.7625, -3.133e-07, 0.647, -0.6934, 0.7084, 0.1317, 0.06055, 0.9972, -0.04498, 0.06514, 0.9962, -0.05758, -0.4845, 0.7397, 0.4669, 0.06055, 0.9972, -0.04498, 0.7219, 0.6581, -0.2139, 0.5414, 0.6339, -0.5522, 0.06514, 0.9962, -0.05758, -0.4845, 0.7397, 0.4669, 0.06514, 0.9962, -0.05758, 0.0411, 0.9974, -0.05938, -0.1478, 0.7203, 0.6777, -0.7625, -3.133e-07, 0.647, -0.4845, 0.7397, 0.4669, -0.1478, 0.7203, 0.6777, -0.2065, -2.985e-07, 0.9784, -0.4845, -0.7397, 0.4669, -0.7625, -3.133e-07, 0.647, -0.2065, -2.985e-07, 0.9784, -0.1478, -0.7203, 0.6777, 0.06514, -0.9962, -0.05758, -0.4845, -0.7397, 0.4669, -0.1478, -0.7203, 0.6777, 0.0411, -0.9974, -0.05938, 0.5414, -0.6339, -0.5522, 0.06514, -0.9962, -0.05758, 0.0411, -0.9974, -0.05938, 0.2054, -0.6616, -0.7212, 0.6973, -6.441e-08, -0.7168, 0.5414, -0.6339, -0.5522, 0.2054, -0.6616, -0.7212, 0.2548, -2.028e-07, -0.967, 0.5414, 0.6339, -0.5522, 0.6973, -6.441e-08, -0.7168, 0.2548, -2.028e-07, -0.967, 0.2054, 0.6616, -0.7212, 0.06514, 0.9962, -0.05758, 0.5414, 0.6339, -0.5522, 0.2054, 0.6616, -0.7212, 0.0411, 0.9974, -0.05938, 5.542e-07, -0.7764, 0.6303, 0.549, -0.549, 0.6303, 0.7764, -1.881e-07, 0.6303, 0.549, 0.549, 0.6303, 3.986e-07, 0.7764, 0.6303, -0.549, 0.549, 0.6303, -0.7764, 3.227e-09, 0.6303, -0.549, -0.549, 0.6303, -0.5774, -0.5774, -0.5774, -0.5774, -0.5774, 0.5774, -0.5774, 0.5774, 0.5774, -0.5774, 0.5774, -0.5774, -0.5774, 0.5774, -0.5774, -0.5774, 0.5774, 0.5774, 0.5774, 0.5774, 0.5774, 0.5774, 0.5774, -0.5774, 0.5774, 0.5774, -0.5774, 0.5774, 0.5774, 0.5774, 0.5774, -0.5774, 0.5774, 0.5774, -0.5774, -0.5774, 0.5774, -0.5774, -0.5774, 0.5774, -0.5774, 0.5774, -0.5774, -0.5774, 0.5774, -0.5774, -0.5774, -0.5774, -0.5774, 0.5774, -0.5774, 0.5774, 0.5774, -0.5774, 0.5774, -0.5774, -0.5774, -0.5774, -0.5774, -0.5774, 0.5774, 0.5774, 0.5774, -0.5774, 0.5774, 0.5774, -0.5774, -0.5774, 0.5774, 0.5774, -0.5774, 0.5774, -0.5774, -0.5774, -0.5774, -0.5774, -0.5774, 0.5774, -0.5774, 0.5774, 0.5774, -0.5774, 0.5774, -0.5774, -0.5774, 0.5774, -0.5774, -0.5774, 0.5774, 0.5774, 0.5774, 0.5774, 0.5774, 0.5774, 0.5774, -0.5774, 0.5774, 0.5774, -0.5774, 0.5774, 0.5774, 0.5774, 0.5774, -0.5774, 0.5774, 0.5774, -0.5774, -0.5774, 0.5774, -0.5774, -0.5774, 0.5774, -0.5774, 0.5774, -0.5774, -0.5774, 0.5774, -0.5774, -0.5774, -0.5774, -0.5774, 0.5774, -0.5774, 0.5774, 0.5774, -0.5774, 0.5774, -0.5774, -0.5774, -0.5774, -0.5774, -0.5774, 0.5774, 0.5774, 0.5774, -0.5774, 0.5774, 0.5774, -0.5774, -0.5774, 0.5774, 0.5774, -0.5774, 0.5774])] * 3)])

# ---- objects
ob_main_body = bpy.data.objects.new('Main_Body', me_cube_001)
ob_lid = bpy.data.objects.new('Lid', me_cube_002)
ob_handle = bpy.data.objects.new('Handle', me_cylinder_003)

# ---- transforms, parenting, visibility, modifiers, constraints
ob_main_body.location = (0.0, 0.0, 0.0)
ob_main_body.color = (0.8, 0.8, 0.8, 1.0)
_m = ob_main_body.modifiers.new('Smooth by Angle', 'NODES')
_m.node_group = ng_smooth_by_angle
_gi = [s.identifier for s in ng_smooth_by_angle.interface.items_tree if s.item_type == 'SOCKET' and s.in_out == 'INPUT']
_m[_gi[1]] = 0.9091  # Angle
_m.use_pin_to_last = True
_m.show_group_selector = False
ob_lid.location = (0.0, -0.1789, 0.1772)
ob_lid.rotation_euler = (-1.629e-07, 0.0, 0.0)
ob_lid.color = (0.8, 0.8, 0.8, 1.0)
_m = ob_lid.modifiers.new('Smooth by Angle', 'NODES')
_m.node_group = ng_smooth_by_angle
_m.use_pin_to_last = True
_m.show_group_selector = False
ob_handle.location = (-0.0001064, 0.192, 0.1071)
ob_handle.color = (0.8, 0.8, 0.8, 1.0)
_m = ob_handle.modifiers.new('Smooth by Angle', 'NODES')
_m.node_group = ng_smooth_by_angle
_gi = [s.identifier for s in ng_smooth_by_angle.interface.items_tree if s.item_type == 'SOCKET' and s.in_out == 'INPUT']
_m[_gi[1]] = 0.8453  # Angle
_m.use_pin_to_last = True
_m.show_group_selector = False

# ---- collection membership
col_collection.objects.link(ob_main_body)
col_collection.objects.link(ob_lid)
col_collection.objects.link(ob_handle)

# ---- scene / render settings (as saved in the file)
scene.frame_start = 1; scene.frame_end = 250; scene.frame_set(1)
scene.render.engine = 'BLENDER_EEVEE_NEXT'
bpy.context.view_layer.update()

# ---- added for rendering (the .blend has no active camera and no usable light): camera, sun
cam_auto = bpy.data.cameras.new('AutoCamera')
cam_auto.lens = 50.0
cam_auto.sensor_width = 36.0
cam_auto.clip_end = 1000.0
ob_auto_camera = bpy.data.objects.new('AutoCamera', cam_auto)
scene.collection.objects.link(ob_auto_camera)
ob_auto_camera.location = (0.747928, -0.889597, 0.72721)
ob_auto_camera.rotation_euler = (1.09748, -7.21219e-08, 0.694738)
scene.camera = ob_auto_camera
light_auto_sun = bpy.data.lights.new('AutoSun', 'SUN')
light_auto_sun.energy = 3.0
light_auto_sun.angle = 0.0523599
ob_auto_sun = bpy.data.objects.new('AutoSun', light_auto_sun)
scene.collection.objects.link(ob_auto_sun)
ob_auto_sun.rotation_euler = (0.872665, 0.174533, 0.523599)
bpy.context.view_layer.update()
